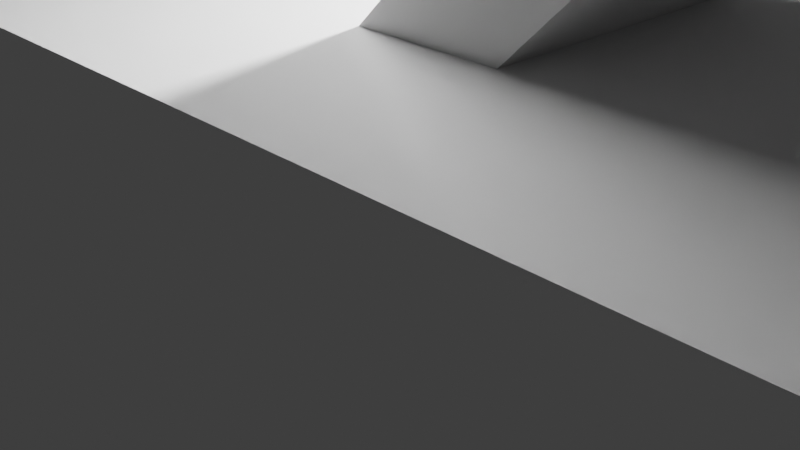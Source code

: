 # Source: Razorback2.blend  (saved by Blender 2.91.10; exported with 4.5.12 LTS)
import bpy
from mathutils import Matrix  # noqa: F401  (used for matrix-valued properties, if any)

bpy.ops.wm.read_factory_settings(use_empty=True)
scene = bpy.context.scene
scene.name = 'Scene'

# ---- collections
col_collection = bpy.data.collections.new('Collection'); scene.collection.children.link(col_collection)

# ---- world
world_world = bpy.data.worlds.new('World'); scene.world = world_world
world_world.use_nodes = True; world_world.node_tree.nodes.clear()
_N = world_world.node_tree.nodes; _L = world_world.node_tree.links
n0 = _N.new('ShaderNodeOutputWorld'); n0.name = 'World Output'; n0.location = (300, 300)
n1 = _N.new('ShaderNodeBackground'); n1.name = 'Background'; n1.location = (10, 300)
n1.inputs[0].default_value = (0.05088, 0.05088, 0.05088, 1.0)
_L.new(n1.outputs[0], n0.inputs[0])
n0.is_active_output = True
world_world.color = (0.05088, 0.05088, 0.05088)
world_world.use_sun_shadow = False
world_world.sun_shadow_jitter_overblur = 0.0

# ---- cameras
cam_camera = bpy.data.cameras.new('Camera')
cam_camera.clip_end = 100.0
cam_camera.ortho_scale = 7.314

# ---- lights
light_light = bpy.data.lights.new('Light', 'POINT')
light_light.transmission_factor = 0.0
light_light.energy = 1000.0
light_light.shadow_soft_size = 0.1
light_light.shadow_maximum_resolution = 0.006
light_light.use_absolute_resolution = True

# ---- meshes
me_w_rfel = bpy.data.meshes.new('Würfel')
me_w_rfel.from_pydata([(0.0, -1.0, 0.0), (0.0, -1.0, 3.0), (0.0, 2.0, 0.0), (0.0, 2.0, 3.0), (9.0, -1.0, 0.0), (9.0, -1.0, 3.0), (9.0, 2.0, 0.0), (9.0, 2.0, 3.0)], [], [(0, 1, 3, 2), (2, 3, 7, 6), (6, 7, 5, 4), (4, 5, 1, 0), (2, 6, 4, 0), (7, 3, 1, 5)])
_uv = me_w_rfel.uv_layers.new(name='UV-Map')
_uv.uv.foreach_set('vector', [0.4844, 0.4062, 0.4844, 0.4531, 0.4375, 0.4531, 0.4375, 0.4062, 0.4375, 0.4062, 0.4375, 0.4531, 0.2969, 0.4531, 0.2969, 0.4062, 0.6719, 0.4062, 0.6719, 0.4531, 0.625, 0.4531, 0.625, 0.4062, 0.625, 0.4062, 0.625, 0.4531, 0.4844, 0.4531, 0.4844, 0.4062, 0.4844, 0.4531, 0.4844, 0.5938, 0.5312, 0.5938, 0.5312, 0.4531, 0.4375, 0.5938, 0.4375, 0.4531, 0.4844, 0.4531, 0.4844, 0.5938])
me_w_rfel.use_remesh_fix_poles = True
me_w_rfel.use_remesh_preserve_attributes = False
me_w_rfel.use_mirror_vertex_groups = False
me_w_rfel.update()
me_w_rfel_001 = bpy.data.meshes.new('Würfel.001')
me_w_rfel_001.from_pydata([(0.0, -2.0, 0.0), (0.0, -2.0, 1.0), (0.0, 3.0, 0.0), (0.0, 3.0, 1.0), (5.0, -2.0, 0.0), (5.0, -2.0, 1.0), (5.0, 3.0, 0.0), (5.0, 3.0, 1.0)], [], [(0, 1, 3, 2), (2, 3, 7, 6), (6, 7, 5, 4), (4, 5, 1, 0), (2, 6, 4, 0), (7, 3, 1, 5)])
_uv = me_w_rfel_001.uv_layers.new(name='UV-Map')
_uv.uv.foreach_set('vector', [0.5, 0.3125, 0.5, 0.3281, 0.4219, 0.3281, 0.4219, 0.3125, 0.4219, 0.3125, 0.4219, 0.3281, 0.3438, 0.3281, 0.3438, 0.3125, 0.6562, 0.3125, 0.6562, 0.3281, 0.5781, 0.3281, 0.5781, 0.3125, 0.5781, 0.3125, 0.5781, 0.3281, 0.5, 0.3281, 0.5, 0.3125, 0.5, 0.3281, 0.5, 0.4062, 0.5781, 0.4062, 0.5781, 0.3281, 0.4219, 0.4062, 0.4219, 0.3281, 0.5, 0.3281, 0.5, 0.4062])
me_w_rfel_001.use_remesh_fix_poles = True
me_w_rfel_001.use_remesh_preserve_attributes = False
me_w_rfel_001.use_mirror_vertex_groups = False
me_w_rfel_001.update()
me_w_rfel_002 = bpy.data.meshes.new('Würfel.002')
me_w_rfel_002.from_pydata([(-2.0, -2.0, -2.0), (-2.0, -2.0, 4.0), (-2.0, 3.0, -2.0), (-2.0, 3.0, 4.0), (7.0, -2.0, -2.0), (7.0, -2.0, 4.0), (7.0, 3.0, -2.0), (7.0, 3.0, 4.0)], [], [(0, 1, 3, 2), (2, 3, 7, 6), (6, 7, 5, 4), (4, 5, 1, 0), (2, 6, 4, 0), (7, 3, 1, 5)])
_uv = me_w_rfel_002.uv_layers.new(name='UV-Map')
_uv.uv.foreach_set('vector', [0.2188, 0.4531, 0.2188, 0.5469, 0.1406, 0.5469, 0.1406, 0.4531, 0.1406, 0.4531, 0.1406, 0.5469, 0.0, 0.5469, 0.0, 0.4531, 0.4375, 0.4531, 0.4375, 0.5469, 0.3594, 0.5469, 0.3594, 0.4531, 0.3594, 0.4531, 0.3594, 0.5469, 0.2188, 0.5469, 0.2188, 0.4531, 0.2188, 0.5469, 0.2188, 0.6875, 0.2969, 0.6875, 0.2969, 0.5469, 0.1406, 0.6875, 0.1406, 0.5469, 0.2188, 0.5469, 0.2188, 0.6875])
me_w_rfel_002.use_remesh_fix_poles = True
me_w_rfel_002.use_remesh_preserve_attributes = False
me_w_rfel_002.use_mirror_vertex_groups = False
me_w_rfel_002.update()
me_w_rfel_003 = bpy.data.meshes.new('Würfel.003')
me_w_rfel_003.from_pydata([(0.0, -4.0, -2.0), (0.0, -4.0, 5.0), (0.0, 3.0, -2.0), (0.0, 3.0, 5.0), (13.0, -4.0, -2.0), (13.0, -4.0, 5.0), (13.0, 3.0, -2.0), (13.0, 3.0, 5.0)], [], [(0, 1, 3, 2), (2, 3, 7, 6), (6, 7, 5, 4), (4, 5, 1, 0), (2, 6, 4, 0), (7, 3, 1, 5)])
_uv = me_w_rfel_003.uv_layers.new(name='UV-Map')
_uv.uv.foreach_set('vector', [0.3125, 0.6875, 0.3125, 0.7969, 0.2031, 0.7969, 0.2031, 0.6875, 0.2031, 0.6875, 0.2031, 0.7969, 0.0, 0.7969, 0.0, 0.6875, 0.625, 0.6875, 0.625, 0.7969, 0.5156, 0.7969, 0.5156, 0.6875, 0.5156, 0.6875, 0.5156, 0.7969, 0.3125, 0.7969, 0.3125, 0.6875, 0.3125, 0.7969, 0.3125, 1.0, 0.4219, 1.0, 0.4219, 0.7969, 0.2031, 1.0, 0.2031, 0.7969, 0.3125, 0.7969, 0.3125, 1.0])
me_w_rfel_003.use_remesh_fix_poles = True
me_w_rfel_003.use_remesh_preserve_attributes = False
me_w_rfel_003.use_mirror_vertex_groups = False
me_w_rfel_003.update()
me_w_rfel_004 = bpy.data.meshes.new('Würfel.004')
me_w_rfel_004.from_pydata([(0.0, -3.0, -2.0), (0.0, -3.0, 3.0), (0.0, 2.0, -2.0), (0.0, 2.0, 3.0), (6.0, -3.0, -2.0), (6.0, -3.0, 3.0), (6.0, 2.0, -2.0), (6.0, 2.0, 3.0)], [], [(0, 1, 3, 2), (2, 3, 7, 6), (6, 7, 5, 4), (4, 5, 1, 0), (2, 6, 4, 0), (7, 3, 1, 5)])
_uv = me_w_rfel_004.uv_layers.new(name='UV-Map')
_uv.uv.foreach_set('vector', [0.5938, 0.8281, 0.5938, 0.9062, 0.5156, 0.9062, 0.5156, 0.8281, 0.5156, 0.8281, 0.5156, 0.9062, 0.4219, 0.9062, 0.4219, 0.8281, 0.7656, 0.8281, 0.7656, 0.9062, 0.6875, 0.9062, 0.6875, 0.8281, 0.6875, 0.8281, 0.6875, 0.9062, 0.5938, 0.9062, 0.5938, 0.8281, 0.5938, 0.9062, 0.5938, 1.0, 0.6719, 1.0, 0.6719, 0.9062, 0.5156, 1.0, 0.5156, 0.9062, 0.5938, 0.9062, 0.5938, 1.0])
me_w_rfel_004.use_remesh_fix_poles = True
me_w_rfel_004.use_remesh_preserve_attributes = False
me_w_rfel_004.use_mirror_vertex_groups = False
me_w_rfel_004.update()
me_w_rfel_005 = bpy.data.meshes.new('Würfel.005')
me_w_rfel_005.from_pydata([(0.0, -3.0, -2.0), (0.0, -3.0, 2.0), (0.0, 2.0, -2.0), (0.0, 2.0, 2.0), (6.0, -3.0, -2.0), (6.0, -3.0, 2.0), (6.0, 2.0, -2.0), (6.0, 2.0, 2.0)], [], [(0, 1, 3, 2), (2, 3, 7, 6), (6, 7, 5, 4), (4, 5, 1, 0), (2, 6, 4, 0), (7, 3, 1, 5)])
_uv = me_w_rfel_005.uv_layers.new(name='UV-Map')
_uv.uv.foreach_set('vector', [0.7031, 0.4688, 0.7031, 0.5312, 0.625, 0.5312, 0.625, 0.4688, 0.625, 0.4688, 0.625, 0.5312, 0.5312, 0.5312, 0.5312, 0.4688, 0.875, 0.4688, 0.875, 0.5312, 0.7969, 0.5312, 0.7969, 0.4688, 0.7969, 0.4688, 0.7969, 0.5312, 0.7031, 0.5312, 0.7031, 0.4688, 0.7031, 0.5312, 0.7031, 0.625, 0.7812, 0.625, 0.7812, 0.5312, 0.625, 0.625, 0.625, 0.5312, 0.7031, 0.5312, 0.7031, 0.625])
me_w_rfel_005.use_remesh_fix_poles = True
me_w_rfel_005.use_remesh_preserve_attributes = False
me_w_rfel_005.use_mirror_vertex_groups = False
me_w_rfel_005.update()
me_w_rfel_006 = bpy.data.meshes.new('Würfel.006')
me_w_rfel_006.from_pydata([(0.0, -3.0, -1.0), (0.0, -3.0, 2.0), (0.0, 2.0, -1.0), (0.0, 2.0, 2.0), (6.0, -3.0, -1.0), (6.0, -3.0, 2.0), (6.0, 2.0, -1.0), (6.0, 2.0, 2.0)], [], [(0, 1, 3, 2), (2, 3, 7, 6), (6, 7, 5, 4), (4, 5, 1, 0), (2, 6, 4, 0), (7, 3, 1, 5)])
_uv = me_w_rfel_006.uv_layers.new(name='UV-Map')
_uv.uv.foreach_set('vector', [0.1719, 0.3125, 0.1719, 0.3594, 0.09375, 0.3594, 0.09375, 0.3125, 0.09375, 0.3125, 0.09375, 0.3594, 0.0, 0.3594, 0.0, 0.3125, 0.3438, 0.3125, 0.3438, 0.3594, 0.2656, 0.3594, 0.2656, 0.3125, 0.2656, 0.3125, 0.2656, 0.3594, 0.1719, 0.3594, 0.1719, 0.3125, 0.1719, 0.3594, 0.1719, 0.4531, 0.25, 0.4531, 0.25, 0.3594, 0.09375, 0.4531, 0.09375, 0.3594, 0.1719, 0.3594, 0.1719, 0.4531])
me_w_rfel_006.use_remesh_fix_poles = True
me_w_rfel_006.use_remesh_preserve_attributes = False
me_w_rfel_006.use_mirror_vertex_groups = False
me_w_rfel_006.update()
me_w_rfel_007 = bpy.data.meshes.new('Würfel.007')
me_w_rfel_007.from_pydata([(-2.0, -1.0, 0.0), (-2.0, -1.0, 9.0), (-2.0, 1.0, 0.0), (-2.0, 1.0, 9.0), (1.0, -1.0, 0.0), (1.0, -1.0, 9.0), (1.0, 1.0, 0.0), (1.0, 1.0, 9.0)], [], [(0, 1, 3, 2), (2, 3, 7, 6), (6, 7, 5, 4), (4, 5, 1, 0), (2, 6, 4, 0), (7, 3, 1, 5)])
_uv = me_w_rfel_007.uv_layers.new(name='UV-Map')
_uv.uv.foreach_set('vector', [0.2344, 0.125, 0.2344, 0.2656, 0.2031, 0.2656, 0.2031, 0.125, 0.2031, 0.125, 0.2031, 0.2656, 0.1562, 0.2656, 0.1562, 0.125, 0.3125, 0.125, 0.3125, 0.2656, 0.2812, 0.2656, 0.2812, 0.125, 0.2812, 0.125, 0.2812, 0.2656, 0.2344, 0.2656, 0.2344, 0.125, 0.2344, 0.2656, 0.2344, 0.3125, 0.2656, 0.3125, 0.2656, 0.2656, 0.2031, 0.3125, 0.2031, 0.2656, 0.2344, 0.2656, 0.2344, 0.3125])
me_w_rfel_007.use_remesh_fix_poles = True
me_w_rfel_007.use_remesh_preserve_attributes = False
me_w_rfel_007.use_mirror_vertex_groups = False
me_w_rfel_007.update()
me_w_rfel_008 = bpy.data.meshes.new('Würfel.008')
me_w_rfel_008.from_pydata([(-2.0, -1.0, 0.0), (-2.0, -1.0, 9.0), (-2.0, 1.0, 0.0), (-2.0, 1.0, 9.0), (1.0, -1.0, 0.0), (1.0, -1.0, 9.0), (1.0, 1.0, 0.0), (1.0, 1.0, 9.0)], [], [(0, 1, 3, 2), (2, 3, 7, 6), (6, 7, 5, 4), (4, 5, 1, 0), (2, 6, 4, 0), (7, 3, 1, 5)])
_uv = me_w_rfel_008.uv_layers.new(name='UV-Map')
_uv.uv.foreach_set('vector', [0.07812, 0.125, 0.07812, 0.2656, 0.04688, 0.2656, 0.04688, 0.125, 0.04688, 0.125, 0.04688, 0.2656, 0.0, 0.2656, 0.0, 0.125, 0.1562, 0.125, 0.1562, 0.2656, 0.125, 0.2656, 0.125, 0.125, 0.125, 0.125, 0.125, 0.2656, 0.07812, 0.2656, 0.07812, 0.125, 0.07812, 0.2656, 0.07812, 0.3125, 0.1094, 0.3125, 0.1094, 0.2656, 0.04688, 0.3125, 0.04688, 0.2656, 0.07812, 0.2656, 0.07812, 0.3125])
me_w_rfel_008.use_remesh_fix_poles = True
me_w_rfel_008.use_remesh_preserve_attributes = False
me_w_rfel_008.use_mirror_vertex_groups = False
me_w_rfel_008.update()
me_w_rfel_009 = bpy.data.meshes.new('Würfel.009')
me_w_rfel_009.from_pydata([(0.0, -2.0, 0.0), (0.0, -2.0, 9.0), (0.0, 1.0, 0.0), (0.0, 1.0, 9.0), (3.0, -2.0, 0.0), (3.0, -2.0, 9.0), (3.0, 1.0, 0.0), (3.0, 1.0, 9.0)], [], [(0, 1, 3, 2), (2, 3, 7, 6), (6, 7, 5, 4), (4, 5, 1, 0), (2, 6, 4, 0), (7, 3, 1, 5)])
_uv = me_w_rfel_009.uv_layers.new(name='UV-Map')
_uv.uv.foreach_set('vector', [0.09375, 0.8125, 0.09375, 0.9531, 0.04688, 0.9531, 0.04688, 0.8125, 0.04688, 0.8125, 0.04688, 0.9531, 0.0, 0.9531, 0.0, 0.8125, 0.1875, 0.8125, 0.1875, 0.9531, 0.1406, 0.9531, 0.1406, 0.8125, 0.1406, 0.8125, 0.1406, 0.9531, 0.09375, 0.9531, 0.09375, 0.8125, 0.09375, 0.9531, 0.09375, 1.0, 0.1406, 1.0, 0.1406, 0.9531, 0.04688, 1.0, 0.04688, 0.9531, 0.09375, 0.9531, 0.09375, 1.0])
me_w_rfel_009.use_remesh_fix_poles = True
me_w_rfel_009.use_remesh_preserve_attributes = False
me_w_rfel_009.use_mirror_vertex_groups = False
me_w_rfel_009.update()
me_w_rfel_010 = bpy.data.meshes.new('Würfel.010')
me_w_rfel_010.from_pydata([(-3.0, -1.0, 0.0), (-3.0, -1.0, 1.0), (-3.0, 2.0, 0.0), (-3.0, 2.0, 1.0), (1.0, -1.0, 0.0), (1.0, -1.0, 1.0), (1.0, 2.0, 0.0), (1.0, 2.0, 1.0)], [], [(0, 1, 3, 2), (2, 3, 7, 6), (6, 7, 5, 4), (4, 5, 1, 0), (2, 6, 4, 0), (7, 3, 1, 5)])
_uv = me_w_rfel_010.uv_layers.new(name='UV-Map')
_uv.uv.foreach_set('vector', [0.7188, 0.3906, 0.7188, 0.4062, 0.6719, 0.4062, 0.6719, 0.3906, 0.6719, 0.3906, 0.6719, 0.4062, 0.6094, 0.4062, 0.6094, 0.3906, 0.8281, 0.3906, 0.8281, 0.4062, 0.7812, 0.4062, 0.7812, 0.3906, 0.7812, 0.3906, 0.7812, 0.4062, 0.7188, 0.4062, 0.7188, 0.3906, 0.7188, 0.4062, 0.7188, 0.4688, 0.7656, 0.4688, 0.7656, 0.4062, 0.6719, 0.4688, 0.6719, 0.4062, 0.7188, 0.4062, 0.7188, 0.4688])
me_w_rfel_010.use_remesh_fix_poles = True
me_w_rfel_010.use_remesh_preserve_attributes = False
me_w_rfel_010.use_mirror_vertex_groups = False
me_w_rfel_010.update()
me_w_rfel_011 = bpy.data.meshes.new('Würfel.011')
me_w_rfel_011.from_pydata([(-3.0, 0.0, 0.0), (-3.0, 0.0, 1.0), (-3.0, 2.0, 0.0), (-3.0, 2.0, 1.0), (1.0, 0.0, 0.0), (1.0, 0.0, 1.0), (1.0, 2.0, 0.0), (1.0, 2.0, 1.0)], [], [(0, 1, 3, 2), (2, 3, 7, 6), (6, 7, 5, 4), (4, 5, 1, 0), (2, 6, 4, 0), (7, 3, 1, 5)])
_uv = me_w_rfel_011.uv_layers.new(name='UV-Map')
_uv.uv.foreach_set('vector', [0.8594, 0.8438, 0.8594, 0.8594, 0.8281, 0.8594, 0.8281, 0.8438, 0.8281, 0.8438, 0.8281, 0.8594, 0.7656, 0.8594, 0.7656, 0.8438, 0.9531, 0.8438, 0.9531, 0.8594, 0.9219, 0.8594, 0.9219, 0.8438, 0.9219, 0.8438, 0.9219, 0.8594, 0.8594, 0.8594, 0.8594, 0.8438, 0.8594, 0.8594, 0.8594, 0.9219, 0.8906, 0.9219, 0.8906, 0.8594, 0.8281, 0.9219, 0.8281, 0.8594, 0.8594, 0.8594, 0.8594, 0.9219])
me_w_rfel_011.use_remesh_fix_poles = True
me_w_rfel_011.use_remesh_preserve_attributes = False
me_w_rfel_011.use_mirror_vertex_groups = False
me_w_rfel_011.update()
me_w_rfel_012 = bpy.data.meshes.new('Würfel.012')
me_w_rfel_012.from_pydata([(-3.0, 0.0, 0.0), (-3.0, 0.0, 1.0), (-3.0, 2.0, 0.0), (-3.0, 2.0, 1.0), (1.0, 0.0, 0.0), (1.0, 0.0, 1.0), (1.0, 2.0, 0.0), (1.0, 2.0, 1.0)], [], [(0, 1, 3, 2), (2, 3, 7, 6), (6, 7, 5, 4), (4, 5, 1, 0), (2, 6, 4, 0), (7, 3, 1, 5)])
_uv = me_w_rfel_012.uv_layers.new(name='UV-Map')
_uv.uv.foreach_set('vector', [0.7656, 0.9219, 0.7656, 0.9375, 0.7344, 0.9375, 0.7344, 0.9219, 0.7344, 0.9219, 0.7344, 0.9375, 0.6719, 0.9375, 0.6719, 0.9219, 0.8594, 0.9219, 0.8594, 0.9375, 0.8281, 0.9375, 0.8281, 0.9219, 0.8281, 0.9219, 0.8281, 0.9375, 0.7656, 0.9375, 0.7656, 0.9219, 0.7656, 0.9375, 0.7656, 1.0, 0.7969, 1.0, 0.7969, 0.9375, 0.7344, 1.0, 0.7344, 0.9375, 0.7656, 0.9375, 0.7656, 1.0])
me_w_rfel_012.use_remesh_fix_poles = True
me_w_rfel_012.use_remesh_preserve_attributes = False
me_w_rfel_012.use_mirror_vertex_groups = False
me_w_rfel_012.update()
me_w_rfel_013 = bpy.data.meshes.new('Würfel.013')
me_w_rfel_013.from_pydata([(1.0, -6.0, -1.0), (1.0, -6.0, 1.0), (1.0, 9.0, -1.0), (1.0, 9.0, 1.0), (3.0, -6.0, -1.0), (3.0, -6.0, 1.0), (3.0, 9.0, -1.0), (3.0, 9.0, 1.0)], [], [(0, 1, 3, 2), (2, 3, 7, 6), (6, 7, 5, 4), (4, 5, 1, 0), (2, 6, 4, 0), (7, 3, 1, 5)])
_uv = me_w_rfel_013.uv_layers.new(name='UV-Map')
_uv.uv.foreach_set('vector', [0.5625, 0.625, 0.5625, 0.6562, 0.3281, 0.6562, 0.3281, 0.625, 0.3281, 0.625, 0.3281, 0.6562, 0.2969, 0.6562, 0.2969, 0.625, 0.8281, 0.625, 0.8281, 0.6562, 0.5938, 0.6562, 0.5938, 0.625, 0.5938, 0.625, 0.5938, 0.6562, 0.5625, 0.6562, 0.5625, 0.625, 0.5625, 0.6562, 0.5625, 0.6875, 0.7969, 0.6875, 0.7969, 0.6562, 0.3281, 0.6875, 0.3281, 0.6562, 0.5625, 0.6562, 0.5625, 0.6875])
me_w_rfel_013.use_remesh_fix_poles = True
me_w_rfel_013.use_remesh_preserve_attributes = False
me_w_rfel_013.use_mirror_vertex_groups = False
me_w_rfel_013.update()
me_w_rfel_014 = bpy.data.meshes.new('Würfel.014')
me_w_rfel_014.from_pydata([(0.0, -1.0, 0.0), (0.0, -1.0, 14.0), (0.0, 2.0, 0.0), (0.0, 2.0, 14.0), (1.0, -1.0, 0.0), (1.0, -1.0, 14.0), (1.0, 2.0, 0.0), (1.0, 2.0, 14.0)], [], [(0, 1, 3, 2), (2, 3, 7, 6), (6, 7, 5, 4), (4, 5, 1, 0), (2, 6, 4, 0), (7, 3, 1, 5)])
_uv = me_w_rfel_014.uv_layers.new(name='UV-Map')
_uv.uv.foreach_set('vector', [0.7188, 0.1094, 0.7188, 0.3281, 0.6719, 0.3281, 0.6719, 0.1094, 0.6719, 0.1094, 0.6719, 0.3281, 0.6562, 0.3281, 0.6562, 0.1094, 0.7812, 0.1094, 0.7812, 0.3281, 0.7344, 0.3281, 0.7344, 0.1094, 0.7344, 0.1094, 0.7344, 0.3281, 0.7188, 0.3281, 0.7188, 0.1094, 0.7188, 0.3281, 0.7188, 0.3438, 0.7656, 0.3438, 0.7656, 0.3281, 0.6719, 0.3438, 0.6719, 0.3281, 0.7188, 0.3281, 0.7188, 0.3438])
me_w_rfel_014.use_remesh_fix_poles = True
me_w_rfel_014.use_remesh_preserve_attributes = False
me_w_rfel_014.use_mirror_vertex_groups = False
me_w_rfel_014.update()
me_w_rfel_015 = bpy.data.meshes.new('Würfel.015')
me_w_rfel_015.from_pydata([(0.0, -1.0, 0.0), (0.0, -1.0, 9.0), (0.0, 2.0, 0.0), (0.0, 2.0, 9.0), (1.0, -1.0, 0.0), (1.0, -1.0, 9.0), (1.0, 2.0, 0.0), (1.0, 2.0, 9.0)], [], [(0, 1, 3, 2), (2, 3, 7, 6), (6, 7, 5, 4), (4, 5, 1, 0), (2, 6, 4, 0), (7, 3, 1, 5)])
_uv = me_w_rfel_015.uv_layers.new(name='UV-Map')
_uv.uv.foreach_set('vector', [0.8125, 0.6875, 0.8125, 0.8281, 0.7656, 0.8281, 0.7656, 0.6875, 0.7656, 0.6875, 0.7656, 0.8281, 0.75, 0.8281, 0.75, 0.6875, 0.875, 0.6875, 0.875, 0.8281, 0.8281, 0.8281, 0.8281, 0.6875, 0.8281, 0.6875, 0.8281, 0.8281, 0.8125, 0.8281, 0.8125, 0.6875, 0.8125, 0.8281, 0.8125, 0.8438, 0.8594, 0.8438, 0.8594, 0.8281, 0.7656, 0.8438, 0.7656, 0.8281, 0.8125, 0.8281, 0.8125, 0.8438])
me_w_rfel_015.use_remesh_fix_poles = True
me_w_rfel_015.use_remesh_preserve_attributes = False
me_w_rfel_015.use_mirror_vertex_groups = False
me_w_rfel_015.update()
me_w_rfel_016 = bpy.data.meshes.new('Würfel.016')
me_w_rfel_016.from_pydata([(0.0, -1.0, 0.0), (0.0, -1.0, 11.0), (0.0, 2.0, 0.0), (0.0, 2.0, 11.0), (1.0, -1.0, 0.0), (1.0, -1.0, 11.0), (1.0, 2.0, 0.0), (1.0, 2.0, 11.0)], [], [(0, 1, 3, 2), (2, 3, 7, 6), (6, 7, 5, 4), (4, 5, 1, 0), (2, 6, 4, 0), (7, 3, 1, 5)])
_uv = me_w_rfel_016.uv_layers.new(name='UV-Map')
_uv.uv.foreach_set('vector', [0.375, 0.125, 0.375, 0.2969, 0.3281, 0.2969, 0.3281, 0.125, 0.3281, 0.125, 0.3281, 0.2969, 0.3125, 0.2969, 0.3125, 0.125, 0.4375, 0.125, 0.4375, 0.2969, 0.3906, 0.2969, 0.3906, 0.125, 0.3906, 0.125, 0.3906, 0.2969, 0.375, 0.2969, 0.375, 0.125, 0.375, 0.2969, 0.375, 0.3125, 0.4219, 0.3125, 0.4219, 0.2969, 0.3281, 0.3125, 0.3281, 0.2969, 0.375, 0.2969, 0.375, 0.3125])
me_w_rfel_016.use_remesh_fix_poles = True
me_w_rfel_016.use_remesh_preserve_attributes = False
me_w_rfel_016.use_mirror_vertex_groups = False
me_w_rfel_016.update()
me_w_rfel_017 = bpy.data.meshes.new('Würfel.017')
me_w_rfel_017.from_pydata([(0.0, -1.0, 0.0), (0.0, -1.0, 9.0), (0.0, 2.0, 0.0), (0.0, 2.0, 9.0), (1.0, -1.0, 0.0), (1.0, -1.0, 9.0), (1.0, 2.0, 0.0), (1.0, 2.0, 9.0)], [], [(0, 1, 3, 2), (2, 3, 7, 6), (6, 7, 5, 4), (4, 5, 1, 0), (2, 6, 4, 0), (7, 3, 1, 5)])
_uv = me_w_rfel_017.uv_layers.new(name='UV-Map')
_uv.uv.foreach_set('vector', [0.5, 0.1562, 0.5, 0.2969, 0.4531, 0.2969, 0.4531, 0.1562, 0.4531, 0.1562, 0.4531, 0.2969, 0.4375, 0.2969, 0.4375, 0.1562, 0.5625, 0.1562, 0.5625, 0.2969, 0.5156, 0.2969, 0.5156, 0.1562, 0.5156, 0.1562, 0.5156, 0.2969, 0.5, 0.2969, 0.5, 0.1562, 0.5, 0.2969, 0.5, 0.3125, 0.5469, 0.3125, 0.5469, 0.2969, 0.4531, 0.3125, 0.4531, 0.2969, 0.5, 0.2969, 0.5, 0.3125])
me_w_rfel_017.use_remesh_fix_poles = True
me_w_rfel_017.use_remesh_preserve_attributes = False
me_w_rfel_017.use_mirror_vertex_groups = False
me_w_rfel_017.update()
me_w_rfel_018 = bpy.data.meshes.new('Würfel.018')
me_w_rfel_018.from_pydata([(0.0, 0.0, 0.0), (0.0, 0.0, 5.0), (0.0, 1.0, 0.0), (0.0, 1.0, 5.0), (1.0, 0.0, 0.0), (1.0, 0.0, 5.0), (1.0, 1.0, 0.0), (1.0, 1.0, 5.0)], [], [(0, 1, 3, 2), (2, 3, 7, 6), (6, 7, 5, 4), (4, 5, 1, 0), (2, 6, 4, 0), (7, 3, 1, 5)])
_uv = me_w_rfel_018.uv_layers.new(name='UV-Map')
_uv.uv.foreach_set('vector', [0.09375, 0.5938, 0.09375, 0.6719, 0.07812, 0.6719, 0.07812, 0.5938, 0.07812, 0.5938, 0.07812, 0.6719, 0.0625, 0.6719, 0.0625, 0.5938, 0.125, 0.5938, 0.125, 0.6719, 0.1094, 0.6719, 0.1094, 0.5938, 0.1094, 0.5938, 0.1094, 0.6719, 0.09375, 0.6719, 0.09375, 0.5938, 0.09375, 0.6719, 0.09375, 0.6875, 0.1094, 0.6875, 0.1094, 0.6719, 0.07812, 0.6875, 0.07812, 0.6719, 0.09375, 0.6719, 0.09375, 0.6875])
me_w_rfel_018.use_remesh_fix_poles = True
me_w_rfel_018.use_remesh_preserve_attributes = False
me_w_rfel_018.use_mirror_vertex_groups = False
me_w_rfel_018.update()
me_w_rfel_019 = bpy.data.meshes.new('Würfel.019')
me_w_rfel_019.from_pydata([(0.0, 0.0, 0.0), (0.0, 0.0, 5.0), (0.0, 1.0, 0.0), (0.0, 1.0, 5.0), (1.0, 0.0, 0.0), (1.0, 0.0, 5.0), (1.0, 1.0, 0.0), (1.0, 1.0, 5.0)], [], [(0, 1, 3, 2), (2, 3, 7, 6), (6, 7, 5, 4), (4, 5, 1, 0), (2, 6, 4, 0), (7, 3, 1, 5)])
_uv = me_w_rfel_019.uv_layers.new(name='UV-Map')
_uv.uv.foreach_set('vector', [0.03125, 0.5938, 0.03125, 0.6719, 0.01562, 0.6719, 0.01562, 0.5938, 0.01562, 0.5938, 0.01562, 0.6719, 0.0, 0.6719, 0.0, 0.5938, 0.0625, 0.5938, 0.0625, 0.6719, 0.04688, 0.6719, 0.04688, 0.5938, 0.04688, 0.5938, 0.04688, 0.6719, 0.03125, 0.6719, 0.03125, 0.5938, 0.03125, 0.6719, 0.03125, 0.6875, 0.04688, 0.6875, 0.04688, 0.6719, 0.01562, 0.6875, 0.01562, 0.6719, 0.03125, 0.6719, 0.03125, 0.6875])
me_w_rfel_019.use_remesh_fix_poles = True
me_w_rfel_019.use_remesh_preserve_attributes = False
me_w_rfel_019.use_mirror_vertex_groups = False
me_w_rfel_019.update()
arm_skelett = bpy.data.armatures.new('Skelett')  # bones are not reproduced
arm_skelett_001 = bpy.data.armatures.new('Skelett.001')  # bones are not reproduced
arm_skelett_002 = bpy.data.armatures.new('Skelett.002')  # bones are not reproduced
arm_skelett_003 = bpy.data.armatures.new('Skelett.003')  # bones are not reproduced
arm_skelett_004 = bpy.data.armatures.new('Skelett.004')  # bones are not reproduced
arm_skelett_005 = bpy.data.armatures.new('Skelett.005')  # bones are not reproduced
arm_skelett_006 = bpy.data.armatures.new('Skelett.006')  # bones are not reproduced
arm_skelett_007 = bpy.data.armatures.new('Skelett.007')  # bones are not reproduced
arm_skelett_008 = bpy.data.armatures.new('Skelett.008')  # bones are not reproduced
arm_skelett_009 = bpy.data.armatures.new('Skelett.009')  # bones are not reproduced
arm_skelett_010 = bpy.data.armatures.new('Skelett.010')  # bones are not reproduced
arm_skelett_011 = bpy.data.armatures.new('Skelett.011')  # bones are not reproduced

# ---- objects
ob_cube_001 = bpy.data.objects.new('cube.001', me_w_rfel)
ob_cube_002 = bpy.data.objects.new('cube.002', me_w_rfel_001)
ob_cube_003 = bpy.data.objects.new('cube.003', me_w_rfel_002)
ob_cube_004 = bpy.data.objects.new('cube.004', me_w_rfel_003)
ob_cube_005 = bpy.data.objects.new('cube.005', me_w_rfel_004)
ob_cube_006 = bpy.data.objects.new('cube.006', me_w_rfel_005)
ob_cube_007 = bpy.data.objects.new('cube.007', me_w_rfel_006)
ob_cube_008 = bpy.data.objects.new('cube.008', me_w_rfel_007)
ob_cube_009 = bpy.data.objects.new('cube.009', me_w_rfel_008)
ob_cube_010 = bpy.data.objects.new('cube.010', me_w_rfel_009)
ob_cube_011 = bpy.data.objects.new('cube.011', me_w_rfel_010)
ob_cube_012 = bpy.data.objects.new('cube.012', me_w_rfel_011)
ob_cube_013 = bpy.data.objects.new('cube.013', me_w_rfel_012)
ob_cube_014 = bpy.data.objects.new('cube.014', me_w_rfel_013)
ob_cube_015 = bpy.data.objects.new('cube.015', me_w_rfel_014)
ob_cube_016 = bpy.data.objects.new('cube.016', me_w_rfel_015)
ob_cube_017 = bpy.data.objects.new('cube.017', me_w_rfel_016)
ob_cube_018 = bpy.data.objects.new('cube.018', me_w_rfel_017)
ob_cube_019 = bpy.data.objects.new('cube.019', me_w_rfel_018)
ob_cube = bpy.data.objects.new('cube', me_w_rfel_019)
ob_skelett = bpy.data.objects.new('Skelett', arm_skelett)
ob_skelett_001 = bpy.data.objects.new('Skelett.001', arm_skelett_001)
ob_skelett_002 = bpy.data.objects.new('Skelett.002', arm_skelett_002)
ob_skelett_003 = bpy.data.objects.new('Skelett.003', arm_skelett_003)
ob_skelett_004 = bpy.data.objects.new('Skelett.004', arm_skelett_004)
ob_skelett_005 = bpy.data.objects.new('Skelett.005', arm_skelett_005)
ob_skelett_006 = bpy.data.objects.new('Skelett.006', arm_skelett_006)
ob_skelett_007 = bpy.data.objects.new('Skelett.007', arm_skelett_007)
ob_skelett_008 = bpy.data.objects.new('Skelett.008', arm_skelett_008)
ob_skelett_009 = bpy.data.objects.new('Skelett.009', arm_skelett_009)
ob_skelett_010 = bpy.data.objects.new('Skelett.010', arm_skelett_010)
ob_skelett_011 = bpy.data.objects.new('Skelett.011', arm_skelett_011)
ob_light = bpy.data.objects.new('Light', light_light)
ob_camera = bpy.data.objects.new('Camera', cam_camera)

# ---- transforms, parenting, visibility, modifiers, constraints
ob_cube_001.parent = ob_skelett
ob_cube_001.matrix_parent_inverse = Matrix(((0.4186, -0.0, 0.0, -0.02835), (0.0, -0.1091, -0.4042, 2.498), (0.0, 0.4042, -0.1091, 0.6741), (-0.0, 0.0, 0.0, 1.0)))
ob_cube_001.location = (-0.2541, 7.403, 2.346)
ob_cube_001.rotation_euler = (0.0, -0.6441, -1.57)
ob_cube_001.scale = (0.5532, 0.5532, 0.5532)
ob_cube_001.lineart.crease_threshold = 0.0
_vg = ob_cube_001.vertex_groups.new(name='Bone')
_vg.add([0, 1, 2, 3, 4, 5, 6, 7], 1.0, 'REPLACE')
_m = ob_cube_001.modifiers.new('Skelett', 'ARMATURE')
_m.object = ob_skelett
ob_cube_002.parent = ob_skelett_001
ob_cube_002.matrix_parent_inverse = Matrix(((0.6702, -0.0, 0.0, -0.0), (0.0, -0.3921, -0.5435, 3.86), (0.0, 0.5435, -0.3921, -1.046), (-0.0, 0.0, 0.0, 1.0)))
ob_cube_002.location = (-0.2538, 6.933, 1.72)
ob_cube_002.rotation_euler = (0.0, -0.6441, -1.57)
ob_cube_002.scale = (0.5751, 0.5751, 0.5751)
ob_cube_002.lineart.crease_threshold = 0.0
_vg = ob_cube_002.vertex_groups.new(name='Bone')
_vg.add([0, 1, 2, 3, 4, 5, 6, 7], 1.0, 'REPLACE')
_m = ob_cube_002.modifiers.new('Skelett', 'ARMATURE')
_m.object = ob_skelett_001
ob_cube_003.parent = ob_skelett
ob_cube_003.matrix_parent_inverse = Matrix(((0.4186, -0.0, 0.0, -0.02835), (0.0, -0.1091, -0.4042, 2.498), (0.0, 0.4042, -0.1091, 0.6741), (-0.0, 0.0, 0.0, 1.0)))
ob_cube_003.location = (-0.252, 4.494, 4.484)
ob_cube_003.rotation_euler = (0.0, -0.3927, -1.57)
ob_cube_003.scale = (0.5532, 0.5532, 0.5532)
ob_cube_003.lineart.crease_threshold = 0.0
_vg = ob_cube_003.vertex_groups.new(name='Bone')
_vg.add([0, 1, 2, 3, 4, 5, 6, 7], 1.0, 'REPLACE')
_m = ob_cube_003.modifiers.new('Skelett', 'ARMATURE')
_m.object = ob_skelett
ob_cube_004.parent = ob_skelett_011
ob_cube_004.matrix_parent_inverse = Matrix(((0.3165, -0.0, -0.0, -0.0), (-0.0, 0.3165, 0.0, 0.6266), (-0.0, -0.0, 0.3165, -2.92), (-0.0, 0.0, -0.0, 1.0)))
ob_cube_004.location = (0.3032, 1.728, 5.037)
ob_cube_004.rotation_euler = (0.0, -0.0, -1.57)
ob_cube_004.scale = (0.5532, 0.5532, 0.5532)
ob_cube_004.lineart.crease_threshold = 0.0
_vg = ob_cube_004.vertex_groups.new(name='Bone')
_vg.add([0, 1, 2, 3, 4, 5, 6, 7], 1.0, 'REPLACE')
_m = ob_cube_004.modifiers.new('Skelett', 'ARMATURE')
_m.object = ob_skelett_011
ob_cube_005.parent = ob_skelett_005
ob_cube_005.matrix_parent_inverse = Matrix(((0.5126, -0.0, 0.0, -0.0), (-0.0, 0.006622, 0.5126, -2.96), (-0.0, -0.5126, 0.006622, -2.052), (0.0, 0.0, -0.0, 1.0)))
ob_cube_005.location = (0.3081, -4.91, 5.591)
ob_cube_005.rotation_euler = (0.0, -0.0, -1.57)
ob_cube_005.scale = (0.5532, 0.5532, 0.5532)
ob_cube_005.lineart.crease_threshold = 0.0
_vg = ob_cube_005.vertex_groups.new(name='Bone')
_vg.add([0, 1, 2, 3, 4, 5, 6, 7], 1.0, 'REPLACE')
_m = ob_cube_005.modifiers.new('Skelett', 'ARMATURE')
_m.object = ob_skelett_005
ob_cube_006.parent = ob_skelett_006
ob_cube_006.matrix_parent_inverse = Matrix(((0.6864, -0.0, 0.0, -0.0), (-0.0, 0.008866, 0.6863, -3.938), (-0.0, -0.6863, 0.008866, -4.653), (0.0, 0.0, -0.0, 1.0)))
ob_cube_006.location = (0.2947, -7.123, 6.144)
ob_cube_006.rotation_euler = (0.0, 0.3927, -1.57)
ob_cube_006.scale = (0.5388, 0.5388, 0.5388)
ob_cube_006.lineart.crease_threshold = 0.0
_vg = ob_cube_006.vertex_groups.new(name='Bone')
_vg.add([0, 1, 2, 3, 4, 5, 6, 7], 1.0, 'REPLACE')
_m = ob_cube_006.modifiers.new('Skelett', 'ARMATURE')
_m.object = ob_skelett_006
ob_cube_007.parent = ob_skelett_007
ob_cube_007.matrix_parent_inverse = Matrix(((0.6864, 0.0, 0.0, -0.0), (0.0, -0.2809, 0.6262, -5.921), (-0.0, -0.6262, -0.2809, -4.171), (-0.0, 0.0, -0.0, 1.0)))
ob_cube_007.location = (0.3113, -9.336, 4.912)
ob_cube_007.rotation_euler = (0.0, 0.7854, -1.57)
ob_cube_007.scale = (0.5532, 0.5532, 0.5532)
ob_cube_007.lineart.crease_threshold = 0.0
_vg = ob_cube_007.vertex_groups.new(name='Bone')
_vg.add([0, 1, 2, 3, 4, 5, 6, 7], 1.0, 'REPLACE')
_m = ob_cube_007.modifiers.new('Skelett', 'ARMATURE')
_m.object = ob_skelett_007
ob_cube_008.parent = ob_skelett_010
ob_cube_008.matrix_parent_inverse = Matrix(((0.6672, 0.0, 0.0, 1.062), (0.0, -0.667, -0.01276, 0.639), (0.0, 0.01276, -0.667, 3.874), (-0.0, 0.0, 0.0, 1.0)))
ob_cube_008.location = (-1.909, 0.6495, 0.05851)
ob_cube_008.rotation_euler = (0.0, -0.0, -1.57)
ob_cube_008.scale = (0.5532, 0.5532, 0.5532)
ob_cube_008.lineart.crease_threshold = 0.0
_vg = ob_cube_008.vertex_groups.new(name='Bone')
_vg.add([0, 1, 2, 3, 4, 5, 6, 7], 1.0, 'REPLACE')
_m = ob_cube_008.modifiers.new('Skelett', 'ARMATURE')
_m.object = ob_skelett_010
ob_cube_009.parent = ob_skelett_009
ob_cube_009.matrix_parent_inverse = Matrix(((0.6672, -0.0, 0.0, -1.13), (0.0, -0.667, -0.01276, 0.639), (0.0, 0.01276, -0.667, 3.874), (-0.0, 0.0, 0.0, 1.0)))
ob_cube_009.location = (1.964, 0.7018, 0.05851)
ob_cube_009.rotation_euler = (0.0, -0.0, -1.57)
ob_cube_009.scale = (0.5532, 0.5532, 0.5532)
ob_cube_009.lineart.crease_threshold = 0.0
_vg = ob_cube_009.vertex_groups.new(name='Bone')
_vg.add([0, 1, 2, 3, 4, 5, 6, 7], 1.0, 'REPLACE')
_m = ob_cube_009.modifiers.new('Skelett', 'ARMATURE')
_m.object = ob_skelett_009
ob_cube_010.parent = ob_skelett_008
ob_cube_010.matrix_parent_inverse = Matrix(((0.5084, 0.0, 0.0, -0.0), (0.0, -0.5082, 0.01551, -2.501), (-0.0, -0.01551, -0.5082, 2.37), (-0.0, 0.0, -0.0, 1.0)))
ob_cube_010.location = (0.3072, -3.741, 0.05851)
ob_cube_010.rotation_euler = (0.0, -0.0, -1.57)
ob_cube_010.scale = (0.5532, 0.5532, 0.5532)
ob_cube_010.lineart.crease_threshold = 0.0
_vg = ob_cube_010.vertex_groups.new(name='Bone')
_vg.add([0, 1, 2, 3, 4, 5, 6, 7], 1.0, 'REPLACE')
_m = ob_cube_010.modifiers.new('Skelett', 'ARMATURE')
_m.object = ob_skelett_008
ob_cube_011.parent = ob_skelett_008
ob_cube_011.matrix_parent_inverse = Matrix(((0.5084, 0.0, 0.0, -0.0), (0.0, -0.5082, 0.01551, -2.501), (-0.0, -0.01551, -0.5082, 2.37), (-0.0, 0.0, -0.0, 1.0)))
ob_cube_011.location = (-0.2459, -3.804, 0.006346)
ob_cube_011.rotation_euler = (0.0, -0.0, -1.57)
ob_cube_011.scale = (0.5827, 0.5827, 0.5827)
ob_cube_011.lineart.crease_threshold = 0.0
_vg = ob_cube_011.vertex_groups.new(name='Bone')
_vg.add([0, 1, 2, 3, 4, 5, 6, 7], 1.0, 'REPLACE')
_m = ob_cube_011.modifiers.new('Skelett', 'ARMATURE')
_m.object = ob_skelett_008
ob_cube_012.parent = ob_skelett_009
ob_cube_012.matrix_parent_inverse = Matrix(((0.6672, -0.0, 0.0, -1.13), (0.0, -0.667, -0.01276, 0.639), (0.0, 0.01276, -0.667, 3.874), (-0.0, 0.0, 0.0, 1.0)))
ob_cube_012.location = (1.387, 1.729, 0.03455)
ob_cube_012.rotation_euler = (0.0, -0.0, -1.57)
ob_cube_012.scale = (0.5824, 0.5824, 0.5824)
ob_cube_012.lineart.crease_threshold = 0.0
_vg = ob_cube_012.vertex_groups.new(name='Bone')
_vg.add([0, 1, 2, 3, 4, 5, 6, 7], 1.0, 'REPLACE')
_m = ob_cube_012.modifiers.new('Skelett', 'ARMATURE')
_m.object = ob_skelett_009
ob_cube_013.parent = ob_skelett_010
ob_cube_013.matrix_parent_inverse = Matrix(((0.6672, 0.0, 0.0, 1.062), (0.0, -0.667, -0.01276, 0.639), (0.0, 0.01276, -0.667, 3.874), (-0.0, 0.0, 0.0, 1.0)))
ob_cube_013.location = (-2.486, 1.726, 0.03227)
ob_cube_013.rotation_euler = (0.0, -0.0, -1.57)
ob_cube_013.scale = (0.5867, 0.5867, 0.5867)
ob_cube_013.lineart.crease_threshold = 0.0
_vg = ob_cube_013.vertex_groups.new(name='Bone')
_vg.add([0, 1, 2, 3, 4, 5, 6, 7], 1.0, 'REPLACE')
_m = ob_cube_013.modifiers.new('Skelett', 'ARMATURE')
_m.object = ob_skelett_010
ob_cube_014.parent = ob_skelett_007
ob_cube_014.matrix_parent_inverse = Matrix(((0.6864, 0.0, 0.0, -0.0), (0.0, -0.2809, 0.6262, -5.921), (-0.0, -0.6262, -0.2809, -4.171), (-0.0, 0.0, -0.0, 1.0)))
ob_cube_014.location = (-0.7935, -11.18, 3.378)
ob_cube_014.rotation_euler = (0.0, 0.7854, -1.57)
ob_cube_014.scale = (0.5532, 0.5532, 0.5532)
ob_cube_014.lineart.crease_threshold = 0.0
_vg = ob_cube_014.vertex_groups.new(name='Bone')
_vg.add([0, 1, 2, 3, 4, 5, 6, 7], 1.0, 'REPLACE')
_m = ob_cube_014.modifiers.new('Skelett', 'ARMATURE')
_m.object = ob_skelett_007
ob_cube_015.parent = ob_skelett_002
ob_cube_015.matrix_parent_inverse = Matrix(((0.8102, -0.0, 0.0, -0.0), (-0.0, 0.6614, 0.4679, -3.877), (0.0, -0.4679, 0.6614, -3.912), (0.0, 0.0, -0.0, 1.0)))
ob_cube_015.location = (-0.2496, 1.175, 7.25)
ob_cube_015.rotation_euler = (0.0, 0.7854, -1.57)
ob_cube_015.scale = (0.5532, 0.5532, 0.5532)
ob_cube_015.lineart.crease_threshold = 0.0
_vg = ob_cube_015.vertex_groups.new(name='Bone')
_vg.add([0, 1, 2, 3, 4, 5, 6, 7], 1.0, 'REPLACE')
_m = ob_cube_015.modifiers.new('Skelett', 'ARMATURE')
_m.object = ob_skelett_002
ob_cube_016.parent = ob_skelett_004
ob_cube_016.matrix_parent_inverse = Matrix(((0.8102, -0.0, 0.0, -0.0), (-0.0, 0.6614, 0.4679, 0.00247), (-0.0, -0.4679, 0.6614, -6.219), (0.0, 0.0, -0.0, 1.0)))
ob_cube_016.location = (-0.2455, -4.357, 6.697)
ob_cube_016.rotation_euler = (0.0, 0.7854, -1.57)
ob_cube_016.scale = (0.5532, 0.5532, 0.5532)
ob_cube_016.lineart.crease_threshold = 0.0
_vg = ob_cube_016.vertex_groups.new(name='Bone')
_vg.add([0, 1, 2, 3, 4, 5, 6, 7], 1.0, 'REPLACE')
_m = ob_cube_016.modifiers.new('Skelett', 'ARMATURE')
_m.object = ob_skelett_004
ob_cube_017.parent = ob_skelett_003
ob_cube_017.matrix_parent_inverse = Matrix(((0.8102, -0.0, 0.0, -0.0), (-0.0, 0.6614, 0.4679, -1.771), (-0.0, -0.4679, 0.6614, -5.401), (0.0, 0.0, -0.0, 1.0)))
ob_cube_017.location = (-0.2471, -2.144, 7.25)
ob_cube_017.rotation_euler = (0.0, 0.7854, -1.57)
ob_cube_017.scale = (0.5532, 0.5532, 0.5532)
ob_cube_017.lineart.crease_threshold = 0.0
_vg = ob_cube_017.vertex_groups.new(name='Bone')
_vg.add([0, 1, 2, 3, 4, 5, 6, 7], 1.0, 'REPLACE')
_m = ob_cube_017.modifiers.new('Skelett', 'ARMATURE')
_m.object = ob_skelett_003
ob_cube_018.parent = ob_skelett
ob_cube_018.matrix_parent_inverse = Matrix(((0.4186, -0.0, 0.0, -0.02835), (0.0, -0.1091, -0.4042, 2.498), (0.0, 0.4042, -0.1091, 0.6741), (-0.0, 0.0, 0.0, 1.0)))
ob_cube_018.location = (-0.2524, 5.047, 6.144)
ob_cube_018.rotation_euler = (0.0, 0.7854, -1.57)
ob_cube_018.scale = (0.5532, 0.5532, 0.5532)
ob_cube_018.lineart.crease_threshold = 0.0
_vg = ob_cube_018.vertex_groups.new(name='Bone')
_vg.add([0, 1, 2, 3, 4, 5, 6, 7], 1.0, 'REPLACE')
_m = ob_cube_018.modifiers.new('Skelett', 'ARMATURE')
_m.object = ob_skelett
ob_cube_019.parent = ob_skelett_001
ob_cube_019.matrix_parent_inverse = Matrix(((0.6702, -0.0, 0.0, -0.0), (0.0, -0.3921, -0.5435, 3.86), (0.0, 0.5435, -0.3921, -1.046), (-0.0, 0.0, 0.0, 1.0)))
ob_cube_019.location = (-1.339, 6.885, 1.874)
ob_cube_019.rotation_euler = (0.0, -0.6526, -1.57)
ob_cube_019.scale = (0.5532, 0.5532, 0.5532)
ob_cube_019.lineart.crease_threshold = 0.0
_vg = ob_cube_019.vertex_groups.new(name='Bone')
_vg.add([0, 1, 2, 3, 4, 5, 6, 7], 1.0, 'REPLACE')
_m = ob_cube_019.modifiers.new('Skelett', 'ARMATURE')
_m.object = ob_skelett_001
ob_cube.parent = ob_skelett_001
ob_cube.matrix_parent_inverse = Matrix(((0.6702, -0.0, 0.0, -0.0), (0.0, -0.3921, -0.5435, 3.86), (0.0, 0.5435, -0.3921, -1.046), (-0.0, 0.0, 0.0, 1.0)))
ob_cube.location = (0.8323, 6.886, 1.874)
ob_cube.rotation_euler = (0.0, -0.6526, -1.57)
ob_cube.scale = (0.5532, 0.5532, 0.5532)
ob_cube.lineart.crease_threshold = 0.0
_vg = ob_cube.vertex_groups.new(name='Bone')
_vg.add([0, 1, 2, 3, 4, 5, 6, 7], 1.0, 'REPLACE')
_m = ob_cube.modifiers.new('Skelett', 'ARMATURE')
_m.object = ob_skelett_001
ob_skelett.location = (0.06773, 0.0, 6.181)
ob_skelett.rotation_euler = (-1.834, -0.0, 0.0)
ob_skelett.scale = (2.389, 2.389, 2.389)
ob_skelett.show_in_front = True
ob_skelett.lineart.crease_threshold = 0.0
ob_skelett_001.location = (0.0, 4.635, 3.759)
ob_skelett_001.rotation_euler = (-2.196, -0.0, 0.0)
ob_skelett_001.scale = (1.492, 1.492, 1.492)
ob_skelett_001.show_in_front = True
ob_skelett_001.lineart.crease_threshold = 0.0
ob_skelett_002.location = (0.0, 1.117, 6.705)
ob_skelett_002.rotation_euler = (0.6157, -0.0, 0.0)
ob_skelett_002.scale = (1.234, 1.234, 1.234)
ob_skelett_002.show_in_front = True
ob_skelett_002.lineart.crease_threshold = 0.0
ob_skelett_003.location = (0.0, -2.066, 6.705)
ob_skelett_003.rotation_euler = (0.6157, -0.0, 0.0)
ob_skelett_003.scale = (1.234, 1.234, 1.234)
ob_skelett_003.show_in_front = True
ob_skelett_003.lineart.crease_threshold = 0.0
ob_skelett_004.location = (0.0, -4.436, 6.265)
ob_skelett_004.rotation_euler = (0.6157, -0.0, 0.0)
ob_skelett_004.scale = (1.234, 1.234, 1.234)
ob_skelett_004.show_in_front = True
ob_skelett_004.lineart.crease_threshold = 0.0
ob_skelett_005.location = (0.0, -3.928, 5.825)
ob_skelett_005.rotation_euler = (1.558, -0.0, 0.0)
ob_skelett_005.scale = (1.951, 1.951, 1.951)
ob_skelett_005.show_in_front = True
ob_skelett_005.lineart.crease_threshold = 0.0
ob_skelett_006.location = (0.0, -6.705, 5.825)
ob_skelett_006.rotation_euler = (1.558, -0.0, 0.0)
ob_skelett_006.scale = (1.457, 1.457, 1.457)
ob_skelett_006.show_in_front = True
ob_skelett_006.lineart.crease_threshold = 0.0
ob_skelett_007.location = (0.0, -9.075, 5.384)
ob_skelett_007.rotation_euler = (1.992, -0.0, 0.0)
ob_skelett_007.scale = (1.457, 1.457, 1.457)
ob_skelett_007.show_in_front = True
ob_skelett_007.lineart.crease_threshold = 0.0
ob_skelett_008.location = (0.0, -4.775, 4.809)
ob_skelett_008.rotation_euler = (-3.172, -0.0, 0.0)
ob_skelett_008.scale = (1.967, 1.967, 1.967)
ob_skelett_008.show_in_front = True
ob_skelett_008.lineart.crease_threshold = 0.0
ob_skelett_009.location = (1.693, 0.8466, 5.825)
ob_skelett_009.rotation_euler = (-3.122, -0.0, 0.0)
ob_skelett_009.scale = (1.499, 1.499, 1.499)
ob_skelett_009.show_in_front = True
ob_skelett_009.lineart.crease_threshold = 0.0
ob_skelett_010.location = (-1.592, 0.8466, 5.825)
ob_skelett_010.rotation_euler = (-3.122, -0.0, 0.0)
ob_skelett_010.scale = (1.499, 1.499, 1.499)
ob_skelett_010.show_in_front = True
ob_skelett_010.lineart.crease_threshold = 0.0
ob_skelett_011.location = (0.0, -1.98, 9.225)
ob_skelett_011.scale = (3.16, 3.16, 3.16)
ob_skelett_011.show_in_front = True
ob_skelett_011.lineart.crease_threshold = 0.0
ob_light.location = (0.5873, -4.318, 9.659)
ob_light.rotation_euler = (0.6503, 0.05522, 0.2963)
ob_light.scale = (0.5532, 0.5532, 0.5532)
ob_light.lock_rotations_4d = False
ob_light.empty_display_type = 'ARROWS'
ob_light.color = (0.0, 0.0, 0.0, 0.0)
ob_light.lineart.crease_threshold = 0.0
ob_camera.location = (-3.799, -6.137, 9.136)
ob_camera.rotation_euler = (1.109, -0.0, -0.7551)
ob_camera.scale = (0.5532, 0.5532, 0.5532)
ob_camera.lock_rotations_4d = False
ob_camera.empty_display_type = 'ARROWS'
ob_camera.color = (0.0, 0.0, 0.0, 0.0)
ob_camera.display_type = 'WIRE'
ob_camera.lineart.crease_threshold = 0.0

# ---- collection membership
scene.collection.objects.link(ob_cube_001)
scene.collection.objects.link(ob_cube_002)
scene.collection.objects.link(ob_cube_003)
scene.collection.objects.link(ob_cube_004)
scene.collection.objects.link(ob_cube_005)
scene.collection.objects.link(ob_cube_006)
scene.collection.objects.link(ob_cube_007)
scene.collection.objects.link(ob_cube_008)
scene.collection.objects.link(ob_cube_009)
scene.collection.objects.link(ob_cube_010)
scene.collection.objects.link(ob_cube_011)
scene.collection.objects.link(ob_cube_012)
scene.collection.objects.link(ob_cube_013)
scene.collection.objects.link(ob_cube_014)
scene.collection.objects.link(ob_cube_015)
scene.collection.objects.link(ob_cube_016)
scene.collection.objects.link(ob_cube_017)
scene.collection.objects.link(ob_cube_018)
scene.collection.objects.link(ob_cube_019)
scene.collection.objects.link(ob_cube)
scene.collection.objects.link(ob_skelett)
scene.collection.objects.link(ob_skelett_001)
scene.collection.objects.link(ob_skelett_002)
scene.collection.objects.link(ob_skelett_003)
scene.collection.objects.link(ob_skelett_004)
scene.collection.objects.link(ob_skelett_005)
scene.collection.objects.link(ob_skelett_006)
scene.collection.objects.link(ob_skelett_007)
scene.collection.objects.link(ob_skelett_008)
scene.collection.objects.link(ob_skelett_009)
scene.collection.objects.link(ob_skelett_010)
scene.collection.objects.link(ob_skelett_011)
col_collection.objects.link(ob_light)
col_collection.objects.link(ob_camera)

# ---- scene / render settings (as saved in the file)
scene.camera = ob_camera
scene.frame_start = 1; scene.frame_end = 350; scene.frame_set(1)
scene.render.engine = 'BLENDER_EEVEE_NEXT'
scene.cycles.use_denoising = False
scene.cycles.samples = 128
scene.cycles.sampling_pattern = 'TABULATED_SOBOL'
scene.cycles.use_adaptive_sampling = False
scene.cycles.use_light_tree = False
scene.view_settings.view_transform = 'Filmic'
bpy.context.view_layer.update()
